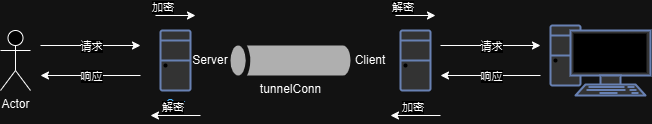

The diagram above was exported from draw.io. Its source (the exported page's mxGraphModel, read from the mxfile embedded in the PNG):
<mxGraphModel dx="961" dy="609" grid="1" gridSize="10" guides="1" tooltips="1" connect="1" arrows="1" fold="1" page="1" pageScale="1" pageWidth="827" pageHeight="1169" math="0" shadow="0">
  <root>
    <mxCell id="0" />
    <mxCell id="1" parent="0" />
    <mxCell id="gEQCfUbUUTk-dHS9wBkb-1" value="Actor" style="shape=umlActor;verticalLabelPosition=bottom;verticalAlign=top;html=1;outlineConnect=0;" vertex="1" parent="1">
      <mxGeometry x="90" y="255" width="30" height="60" as="geometry" />
    </mxCell>
    <mxCell id="gEQCfUbUUTk-dHS9wBkb-2" value="" style="fontColor=#0066CC;verticalAlign=top;verticalLabelPosition=bottom;labelPosition=center;align=center;html=1;outlineConnect=0;fillColor=#CCCCCC;strokeColor=#6881B3;gradientColor=none;gradientDirection=north;strokeWidth=2;shape=mxgraph.networks.pc;" vertex="1" parent="1">
      <mxGeometry x="640" y="250" width="100" height="70" as="geometry" />
    </mxCell>
    <mxCell id="gEQCfUbUUTk-dHS9wBkb-3" value="Ser" style="fontColor=#0066CC;verticalAlign=top;verticalLabelPosition=bottom;labelPosition=center;align=center;html=1;outlineConnect=0;fillColor=#CCCCCC;strokeColor=#6881B3;gradientColor=none;gradientDirection=north;strokeWidth=2;shape=mxgraph.networks.desktop_pc;" vertex="1" parent="1">
      <mxGeometry x="250" y="255" width="30" height="60" as="geometry" />
    </mxCell>
    <mxCell id="gEQCfUbUUTk-dHS9wBkb-5" value="" style="fontColor=#0066CC;verticalAlign=top;verticalLabelPosition=bottom;labelPosition=center;align=center;html=1;outlineConnect=0;fillColor=#CCCCCC;strokeColor=#6881B3;gradientColor=none;gradientDirection=north;strokeWidth=2;shape=mxgraph.networks.desktop_pc;" vertex="1" parent="1">
      <mxGeometry x="490" y="255" width="30" height="60" as="geometry" />
    </mxCell>
    <mxCell id="gEQCfUbUUTk-dHS9wBkb-7" value="" style="endArrow=classic;html=1;rounded=0;" edge="1" parent="1">
      <mxGeometry relative="1" as="geometry">
        <mxPoint x="130" y="270" as="sourcePoint" />
        <mxPoint x="230" y="270" as="targetPoint" />
      </mxGeometry>
    </mxCell>
    <mxCell id="gEQCfUbUUTk-dHS9wBkb-8" value="请求" style="edgeLabel;resizable=0;html=1;;align=center;verticalAlign=middle;" connectable="0" vertex="1" parent="gEQCfUbUUTk-dHS9wBkb-7">
      <mxGeometry relative="1" as="geometry" />
    </mxCell>
    <mxCell id="gEQCfUbUUTk-dHS9wBkb-10" value="" style="endArrow=none;html=1;rounded=0;startArrow=classic;startFill=1;endFill=0;" edge="1" parent="1">
      <mxGeometry relative="1" as="geometry">
        <mxPoint x="130" y="300" as="sourcePoint" />
        <mxPoint x="230" y="300" as="targetPoint" />
      </mxGeometry>
    </mxCell>
    <mxCell id="gEQCfUbUUTk-dHS9wBkb-11" value="响应" style="edgeLabel;resizable=0;html=1;;align=center;verticalAlign=middle;" connectable="0" vertex="1" parent="gEQCfUbUUTk-dHS9wBkb-10">
      <mxGeometry relative="1" as="geometry" />
    </mxCell>
    <mxCell id="gEQCfUbUUTk-dHS9wBkb-15" value="tunnelConn" style="sketch=0;pointerEvents=1;shadow=0;dashed=0;html=1;strokeColor=none;fillColor=#505050;labelPosition=center;verticalLabelPosition=bottom;verticalAlign=top;outlineConnect=0;align=center;shape=mxgraph.office.servers.tunnel_straight;" vertex="1" parent="1">
      <mxGeometry x="320" y="270" width="120" height="30" as="geometry" />
    </mxCell>
    <mxCell id="gEQCfUbUUTk-dHS9wBkb-16" value="" style="endArrow=classic;html=1;rounded=0;" edge="1" parent="1">
      <mxGeometry relative="1" as="geometry">
        <mxPoint x="245" y="240" as="sourcePoint" />
        <mxPoint x="285" y="240" as="targetPoint" />
      </mxGeometry>
    </mxCell>
    <mxCell id="gEQCfUbUUTk-dHS9wBkb-18" value="加密" style="edgeLabel;resizable=0;html=1;;align=left;verticalAlign=bottom;" connectable="0" vertex="1" parent="gEQCfUbUUTk-dHS9wBkb-16">
      <mxGeometry x="-1" relative="1" as="geometry">
        <mxPoint x="-5" as="offset" />
      </mxGeometry>
    </mxCell>
    <mxCell id="gEQCfUbUUTk-dHS9wBkb-19" value="" style="endArrow=none;html=1;rounded=0;startArrow=classic;startFill=1;endFill=0;" edge="1" parent="1">
      <mxGeometry relative="1" as="geometry">
        <mxPoint x="240" y="340" as="sourcePoint" />
        <mxPoint x="290" y="340" as="targetPoint" />
      </mxGeometry>
    </mxCell>
    <mxCell id="gEQCfUbUUTk-dHS9wBkb-21" value="解密" style="edgeLabel;resizable=0;html=1;;align=left;verticalAlign=bottom;" connectable="0" vertex="1" parent="gEQCfUbUUTk-dHS9wBkb-19">
      <mxGeometry x="-1" relative="1" as="geometry">
        <mxPoint x="10" as="offset" />
      </mxGeometry>
    </mxCell>
    <mxCell id="gEQCfUbUUTk-dHS9wBkb-23" value="Server" style="text;html=1;align=center;verticalAlign=middle;whiteSpace=wrap;rounded=0;" vertex="1" parent="1">
      <mxGeometry x="270" y="270" width="60" height="30" as="geometry" />
    </mxCell>
    <mxCell id="gEQCfUbUUTk-dHS9wBkb-24" value="Client" style="text;html=1;align=center;verticalAlign=middle;whiteSpace=wrap;rounded=0;" vertex="1" parent="1">
      <mxGeometry x="430" y="270" width="60" height="30" as="geometry" />
    </mxCell>
    <mxCell id="gEQCfUbUUTk-dHS9wBkb-25" value="" style="endArrow=none;html=1;rounded=0;startArrow=classic;startFill=1;endFill=0;" edge="1" parent="1">
      <mxGeometry relative="1" as="geometry">
        <mxPoint x="480" y="340" as="sourcePoint" />
        <mxPoint x="530" y="340" as="targetPoint" />
      </mxGeometry>
    </mxCell>
    <mxCell id="gEQCfUbUUTk-dHS9wBkb-26" value="加密" style="edgeLabel;resizable=0;html=1;;align=left;verticalAlign=bottom;" connectable="0" vertex="1" parent="gEQCfUbUUTk-dHS9wBkb-25">
      <mxGeometry x="-1" relative="1" as="geometry">
        <mxPoint x="10" as="offset" />
      </mxGeometry>
    </mxCell>
    <mxCell id="gEQCfUbUUTk-dHS9wBkb-29" value="" style="endArrow=classic;html=1;rounded=0;" edge="1" parent="1">
      <mxGeometry relative="1" as="geometry">
        <mxPoint x="485" y="240" as="sourcePoint" />
        <mxPoint x="525" y="240" as="targetPoint" />
      </mxGeometry>
    </mxCell>
    <mxCell id="gEQCfUbUUTk-dHS9wBkb-30" value="解密" style="edgeLabel;resizable=0;html=1;;align=left;verticalAlign=bottom;" connectable="0" vertex="1" parent="gEQCfUbUUTk-dHS9wBkb-29">
      <mxGeometry x="-1" relative="1" as="geometry">
        <mxPoint x="-5" as="offset" />
      </mxGeometry>
    </mxCell>
    <mxCell id="gEQCfUbUUTk-dHS9wBkb-31" value="" style="endArrow=classic;html=1;rounded=0;" edge="1" parent="1">
      <mxGeometry relative="1" as="geometry">
        <mxPoint x="530" y="270" as="sourcePoint" />
        <mxPoint x="630" y="270" as="targetPoint" />
      </mxGeometry>
    </mxCell>
    <mxCell id="gEQCfUbUUTk-dHS9wBkb-32" value="请求" style="edgeLabel;resizable=0;html=1;;align=center;verticalAlign=middle;" connectable="0" vertex="1" parent="gEQCfUbUUTk-dHS9wBkb-31">
      <mxGeometry relative="1" as="geometry" />
    </mxCell>
    <mxCell id="gEQCfUbUUTk-dHS9wBkb-33" value="" style="endArrow=none;html=1;rounded=0;startArrow=classic;startFill=1;endFill=0;" edge="1" parent="1">
      <mxGeometry relative="1" as="geometry">
        <mxPoint x="530" y="300" as="sourcePoint" />
        <mxPoint x="630" y="300" as="targetPoint" />
      </mxGeometry>
    </mxCell>
    <mxCell id="gEQCfUbUUTk-dHS9wBkb-34" value="响应" style="edgeLabel;resizable=0;html=1;;align=center;verticalAlign=middle;" connectable="0" vertex="1" parent="gEQCfUbUUTk-dHS9wBkb-33">
      <mxGeometry relative="1" as="geometry" />
    </mxCell>
  </root>
</mxGraphModel>